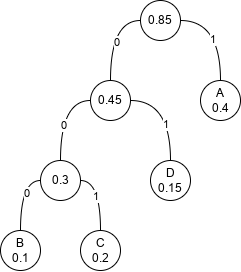

The diagram above was exported from draw.io. Its source (the exported page's mxGraphModel, read from the mxfile embedded in the PNG):
<mxGraphModel dx="683" dy="420" grid="1" gridSize="10" guides="1" tooltips="1" connect="1" arrows="1" fold="1" page="1" pageScale="1" pageWidth="827" pageHeight="1169" math="0" shadow="0">
  <root>
    <mxCell id="0" />
    <mxCell id="1" parent="0" />
    <mxCell id="aik0TgSXyVoeuuUhHYoa-15" style="edgeStyle=orthogonalEdgeStyle;shape=connector;curved=1;rounded=0;orthogonalLoop=1;jettySize=auto;html=1;exitX=0.5;exitY=0;exitDx=0;exitDy=0;entryX=1;entryY=0.5;entryDx=0;entryDy=0;labelBackgroundColor=default;strokeColor=default;fontFamily=Helvetica;fontSize=11;fontColor=default;endArrow=none;endFill=0;" edge="1" parent="1" source="aik0TgSXyVoeuuUhHYoa-1" target="aik0TgSXyVoeuuUhHYoa-13">
      <mxGeometry relative="1" as="geometry" />
    </mxCell>
    <mxCell id="aik0TgSXyVoeuuUhHYoa-17" value="1" style="edgeLabel;html=1;align=center;verticalAlign=middle;resizable=0;points=[];fontSize=11;fontFamily=Helvetica;fontColor=default;" vertex="1" connectable="0" parent="aik0TgSXyVoeuuUhHYoa-15">
      <mxGeometry x="-0.181" y="8" relative="1" as="geometry">
        <mxPoint as="offset" />
      </mxGeometry>
    </mxCell>
    <mxCell id="aik0TgSXyVoeuuUhHYoa-1" value="A&lt;br&gt;0.4" style="ellipse;whiteSpace=wrap;html=1;aspect=fixed;" vertex="1" parent="1">
      <mxGeometry x="380" y="370" width="40" height="40" as="geometry" />
    </mxCell>
    <mxCell id="aik0TgSXyVoeuuUhHYoa-6" style="rounded=0;orthogonalLoop=1;jettySize=auto;html=1;exitX=0.5;exitY=0;exitDx=0;exitDy=0;entryX=0;entryY=0.5;entryDx=0;entryDy=0;edgeStyle=orthogonalEdgeStyle;curved=1;endArrow=none;endFill=0;" edge="1" parent="1" source="aik0TgSXyVoeuuUhHYoa-2" target="aik0TgSXyVoeuuUhHYoa-5">
      <mxGeometry relative="1" as="geometry" />
    </mxCell>
    <mxCell id="aik0TgSXyVoeuuUhHYoa-20" value="0" style="edgeLabel;html=1;align=center;verticalAlign=middle;resizable=0;points=[];fontSize=11;fontFamily=Helvetica;fontColor=default;" vertex="1" connectable="0" parent="aik0TgSXyVoeuuUhHYoa-6">
      <mxGeometry x="0.0748" y="-6" relative="1" as="geometry">
        <mxPoint as="offset" />
      </mxGeometry>
    </mxCell>
    <mxCell id="aik0TgSXyVoeuuUhHYoa-2" value="B&lt;br&gt;0.1" style="ellipse;whiteSpace=wrap;html=1;aspect=fixed;" vertex="1" parent="1">
      <mxGeometry x="180" y="520" width="40" height="40" as="geometry" />
    </mxCell>
    <mxCell id="aik0TgSXyVoeuuUhHYoa-8" style="edgeStyle=orthogonalEdgeStyle;shape=connector;curved=1;rounded=0;orthogonalLoop=1;jettySize=auto;html=1;exitX=0.5;exitY=0;exitDx=0;exitDy=0;entryX=1;entryY=0.5;entryDx=0;entryDy=0;labelBackgroundColor=default;strokeColor=default;fontFamily=Helvetica;fontSize=11;fontColor=default;endArrow=none;endFill=0;" edge="1" parent="1" source="aik0TgSXyVoeuuUhHYoa-3" target="aik0TgSXyVoeuuUhHYoa-5">
      <mxGeometry relative="1" as="geometry" />
    </mxCell>
    <mxCell id="aik0TgSXyVoeuuUhHYoa-21" value="1" style="edgeLabel;html=1;align=center;verticalAlign=middle;resizable=0;points=[];fontSize=11;fontFamily=Helvetica;fontColor=default;" vertex="1" connectable="0" parent="aik0TgSXyVoeuuUhHYoa-8">
      <mxGeometry x="-0.034" y="5" relative="1" as="geometry">
        <mxPoint as="offset" />
      </mxGeometry>
    </mxCell>
    <mxCell id="aik0TgSXyVoeuuUhHYoa-3" value="C&lt;br&gt;0.2" style="ellipse;whiteSpace=wrap;html=1;aspect=fixed;" vertex="1" parent="1">
      <mxGeometry x="260" y="520" width="40" height="40" as="geometry" />
    </mxCell>
    <mxCell id="aik0TgSXyVoeuuUhHYoa-11" style="edgeStyle=orthogonalEdgeStyle;shape=connector;curved=1;rounded=0;orthogonalLoop=1;jettySize=auto;html=1;exitX=0.5;exitY=0;exitDx=0;exitDy=0;entryX=1;entryY=0.5;entryDx=0;entryDy=0;labelBackgroundColor=default;strokeColor=default;fontFamily=Helvetica;fontSize=11;fontColor=default;endArrow=none;endFill=0;" edge="1" parent="1" source="aik0TgSXyVoeuuUhHYoa-4" target="aik0TgSXyVoeuuUhHYoa-9">
      <mxGeometry relative="1" as="geometry" />
    </mxCell>
    <mxCell id="aik0TgSXyVoeuuUhHYoa-19" value="1" style="edgeLabel;html=1;align=center;verticalAlign=middle;resizable=0;points=[];fontSize=11;fontFamily=Helvetica;fontColor=default;" vertex="1" connectable="0" parent="aik0TgSXyVoeuuUhHYoa-11">
      <mxGeometry x="-0.2762" y="5" relative="1" as="geometry">
        <mxPoint as="offset" />
      </mxGeometry>
    </mxCell>
    <mxCell id="aik0TgSXyVoeuuUhHYoa-4" value="D&lt;br&gt;0.15" style="ellipse;whiteSpace=wrap;html=1;aspect=fixed;" vertex="1" parent="1">
      <mxGeometry x="330" y="450" width="40" height="40" as="geometry" />
    </mxCell>
    <mxCell id="aik0TgSXyVoeuuUhHYoa-10" style="edgeStyle=orthogonalEdgeStyle;shape=connector;curved=1;rounded=0;orthogonalLoop=1;jettySize=auto;html=1;exitX=0.5;exitY=0;exitDx=0;exitDy=0;entryX=0;entryY=0.5;entryDx=0;entryDy=0;labelBackgroundColor=default;strokeColor=default;fontFamily=Helvetica;fontSize=11;fontColor=default;endArrow=none;endFill=0;" edge="1" parent="1" source="aik0TgSXyVoeuuUhHYoa-5" target="aik0TgSXyVoeuuUhHYoa-9">
      <mxGeometry relative="1" as="geometry" />
    </mxCell>
    <mxCell id="aik0TgSXyVoeuuUhHYoa-18" value="0" style="edgeLabel;html=1;align=center;verticalAlign=middle;resizable=0;points=[];fontSize=11;fontFamily=Helvetica;fontColor=default;" vertex="1" connectable="0" parent="aik0TgSXyVoeuuUhHYoa-10">
      <mxGeometry x="-0.2063" y="-3" relative="1" as="geometry">
        <mxPoint as="offset" />
      </mxGeometry>
    </mxCell>
    <mxCell id="aik0TgSXyVoeuuUhHYoa-5" value="0.3" style="ellipse;whiteSpace=wrap;html=1;aspect=fixed;" vertex="1" parent="1">
      <mxGeometry x="220" y="450" width="40" height="40" as="geometry" />
    </mxCell>
    <mxCell id="aik0TgSXyVoeuuUhHYoa-14" style="edgeStyle=orthogonalEdgeStyle;shape=connector;curved=1;rounded=0;orthogonalLoop=1;jettySize=auto;html=1;exitX=0.5;exitY=0;exitDx=0;exitDy=0;entryX=0;entryY=0.5;entryDx=0;entryDy=0;labelBackgroundColor=default;strokeColor=default;fontFamily=Helvetica;fontSize=11;fontColor=default;endArrow=none;endFill=0;" edge="1" parent="1" source="aik0TgSXyVoeuuUhHYoa-9" target="aik0TgSXyVoeuuUhHYoa-13">
      <mxGeometry relative="1" as="geometry" />
    </mxCell>
    <mxCell id="aik0TgSXyVoeuuUhHYoa-16" value="0" style="edgeLabel;html=1;align=center;verticalAlign=middle;resizable=0;points=[];fontSize=11;fontFamily=Helvetica;fontColor=default;" vertex="1" connectable="0" parent="aik0TgSXyVoeuuUhHYoa-14">
      <mxGeometry x="-0.1429" y="-6" relative="1" as="geometry">
        <mxPoint as="offset" />
      </mxGeometry>
    </mxCell>
    <mxCell id="aik0TgSXyVoeuuUhHYoa-9" value="0.45" style="ellipse;whiteSpace=wrap;html=1;aspect=fixed;" vertex="1" parent="1">
      <mxGeometry x="270" y="370" width="40" height="40" as="geometry" />
    </mxCell>
    <mxCell id="aik0TgSXyVoeuuUhHYoa-13" value="0.85" style="ellipse;whiteSpace=wrap;html=1;aspect=fixed;" vertex="1" parent="1">
      <mxGeometry x="320" y="290" width="40" height="40" as="geometry" />
    </mxCell>
  </root>
</mxGraphModel>